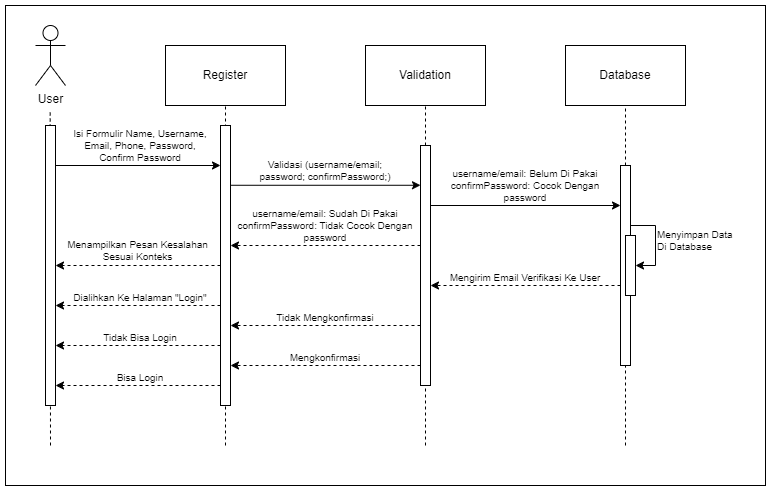

The diagram above was exported from draw.io. Its source (the exported page's mxGraphModel, read from the mxfile embedded in the PNG):
<mxGraphModel dx="1434" dy="836" grid="1" gridSize="10" guides="1" tooltips="1" connect="1" arrows="1" fold="1" page="1" pageScale="1" pageWidth="1700" pageHeight="1100" math="0" shadow="0">
  <root>
    <mxCell id="0" />
    <mxCell id="1" parent="0" />
    <mxCell id="HsNkDr8Z8kFQ7-XRaWFc-14" value="" style="rounded=0;whiteSpace=wrap;html=1;fillColor=none;" parent="1" vertex="1">
      <mxGeometry x="280" y="120" width="760" height="480" as="geometry" />
    </mxCell>
    <mxCell id="DrCY6xmhCjI5dFeIECTQ-1" value="User" style="shape=umlActor;verticalLabelPosition=bottom;verticalAlign=top;html=1;outlineConnect=0;" parent="1" vertex="1">
      <mxGeometry x="310" y="140" width="30" height="60" as="geometry" />
    </mxCell>
    <mxCell id="DrCY6xmhCjI5dFeIECTQ-2" value="Register" style="rounded=0;whiteSpace=wrap;html=1;" parent="1" vertex="1">
      <mxGeometry x="440" y="160" width="120" height="60" as="geometry" />
    </mxCell>
    <mxCell id="DrCY6xmhCjI5dFeIECTQ-3" value="Validation" style="rounded=0;whiteSpace=wrap;html=1;" parent="1" vertex="1">
      <mxGeometry x="640" y="160" width="120" height="60" as="geometry" />
    </mxCell>
    <mxCell id="DrCY6xmhCjI5dFeIECTQ-4" value="Database" style="rounded=0;whiteSpace=wrap;html=1;" parent="1" vertex="1">
      <mxGeometry x="840" y="160" width="120" height="60" as="geometry" />
    </mxCell>
    <mxCell id="DrCY6xmhCjI5dFeIECTQ-11" value="" style="endArrow=none;dashed=1;html=1;rounded=0;entryX=0.5;entryY=1;entryDx=0;entryDy=0;" parent="1" target="DrCY6xmhCjI5dFeIECTQ-2" edge="1">
      <mxGeometry width="50" height="50" relative="1" as="geometry">
        <mxPoint x="500" y="560" as="sourcePoint" />
        <mxPoint x="450" y="280" as="targetPoint" />
      </mxGeometry>
    </mxCell>
    <mxCell id="DrCY6xmhCjI5dFeIECTQ-12" value="" style="endArrow=none;dashed=1;html=1;rounded=0;entryX=0.5;entryY=1;entryDx=0;entryDy=0;" parent="1" target="DrCY6xmhCjI5dFeIECTQ-3" edge="1">
      <mxGeometry width="50" height="50" relative="1" as="geometry">
        <mxPoint x="700" y="560" as="sourcePoint" />
        <mxPoint x="510" y="230" as="targetPoint" />
      </mxGeometry>
    </mxCell>
    <mxCell id="DrCY6xmhCjI5dFeIECTQ-14" value="" style="endArrow=none;dashed=1;html=1;rounded=0;entryX=0.5;entryY=1;entryDx=0;entryDy=0;" parent="1" source="DrCY6xmhCjI5dFeIECTQ-15" target="DrCY6xmhCjI5dFeIECTQ-4" edge="1">
      <mxGeometry width="50" height="50" relative="1" as="geometry">
        <mxPoint x="899.73" y="550" as="sourcePoint" />
        <mxPoint x="899.73" y="260" as="targetPoint" />
      </mxGeometry>
    </mxCell>
    <mxCell id="DrCY6xmhCjI5dFeIECTQ-17" value="" style="endArrow=classic;html=1;rounded=0;fontSize=10;" parent="1" target="DrCY6xmhCjI5dFeIECTQ-7" edge="1">
      <mxGeometry width="50" height="50" relative="1" as="geometry">
        <mxPoint x="330" y="280" as="sourcePoint" />
        <mxPoint x="485" y="280" as="targetPoint" />
      </mxGeometry>
    </mxCell>
    <mxCell id="DrCY6xmhCjI5dFeIECTQ-18" value="" style="endArrow=classic;html=1;rounded=0;fontSize=10;" parent="1" edge="1">
      <mxGeometry width="50" height="50" relative="1" as="geometry">
        <mxPoint x="505" y="299.77" as="sourcePoint" />
        <mxPoint x="695" y="299.77" as="targetPoint" />
      </mxGeometry>
    </mxCell>
    <mxCell id="DrCY6xmhCjI5dFeIECTQ-19" value="" style="endArrow=classic;html=1;rounded=0;fontSize=10;" parent="1" target="DrCY6xmhCjI5dFeIECTQ-15" edge="1">
      <mxGeometry width="50" height="50" relative="1" as="geometry">
        <mxPoint x="705" y="320" as="sourcePoint" />
        <mxPoint x="890" y="320" as="targetPoint" />
      </mxGeometry>
    </mxCell>
    <mxCell id="DrCY6xmhCjI5dFeIECTQ-21" value="Isi Formulir Name, Username, Email, Phone, Password, Confirm Password" style="text;html=1;align=center;verticalAlign=middle;whiteSpace=wrap;rounded=0;fontSize=10;" parent="1" vertex="1">
      <mxGeometry x="340" y="240" width="150" height="40" as="geometry" />
    </mxCell>
    <mxCell id="DrCY6xmhCjI5dFeIECTQ-22" value="Validasi (username/email;&lt;div&gt;password; confirmPassword;)&lt;/div&gt;" style="text;html=1;align=center;verticalAlign=middle;whiteSpace=wrap;rounded=0;fontSize=10;" parent="1" vertex="1">
      <mxGeometry x="510" y="270" width="180" height="30" as="geometry" />
    </mxCell>
    <mxCell id="DrCY6xmhCjI5dFeIECTQ-23" value="username/email: Belum Di Pakai&lt;br&gt;&lt;div&gt;&lt;span style=&quot;background-color: transparent; color: light-dark(rgb(0, 0, 0), rgb(255, 255, 255));&quot;&gt;c&lt;/span&gt;&lt;span style=&quot;background-color: transparent; color: light-dark(rgb(0, 0, 0), rgb(255, 255, 255));&quot;&gt;onfirmPassword&lt;/span&gt;: Cocok Dengan password&lt;/div&gt;" style="text;html=1;align=center;verticalAlign=middle;whiteSpace=wrap;rounded=0;fontSize=10;" parent="1" vertex="1">
      <mxGeometry x="710" y="280" width="180" height="40" as="geometry" />
    </mxCell>
    <mxCell id="DrCY6xmhCjI5dFeIECTQ-26" value="" style="endArrow=classic;html=1;rounded=0;dashed=1;fontSize=10;" parent="1" target="DrCY6xmhCjI5dFeIECTQ-7" edge="1">
      <mxGeometry width="50" height="50" relative="1" as="geometry">
        <mxPoint x="695" y="360" as="sourcePoint" />
        <mxPoint x="515" y="360" as="targetPoint" />
      </mxGeometry>
    </mxCell>
    <mxCell id="DrCY6xmhCjI5dFeIECTQ-30" value="" style="endArrow=classic;html=1;rounded=0;entryX=1;entryY=0.5;entryDx=0;entryDy=0;edgeStyle=orthogonalEdgeStyle;fontSize=10;" parent="1" target="blcx4EMWDpK-FIBMZfJP-8" edge="1">
      <mxGeometry width="50" height="50" relative="1" as="geometry">
        <mxPoint x="905" y="340" as="sourcePoint" />
        <mxPoint x="960" y="350" as="targetPoint" />
        <Array as="points">
          <mxPoint x="930" y="340" />
          <mxPoint x="930" y="380" />
        </Array>
      </mxGeometry>
    </mxCell>
    <mxCell id="DrCY6xmhCjI5dFeIECTQ-31" value="Menyimpan Data Di Database" style="text;html=1;align=left;verticalAlign=middle;whiteSpace=wrap;rounded=0;fontSize=10;" parent="1" vertex="1">
      <mxGeometry x="930" y="340" width="80" height="30" as="geometry" />
    </mxCell>
    <mxCell id="DrCY6xmhCjI5dFeIECTQ-32" value="" style="endArrow=classic;html=1;rounded=0;dashed=1;fontSize=10;" parent="1" edge="1">
      <mxGeometry width="50" height="50" relative="1" as="geometry">
        <mxPoint x="495" y="499.9999999999999" as="sourcePoint" />
        <mxPoint x="330" y="499.9999999999999" as="targetPoint" />
      </mxGeometry>
    </mxCell>
    <mxCell id="DrCY6xmhCjI5dFeIECTQ-7" value="" style="html=1;points=[[0,0,0,0,5],[0,1,0,0,-5],[1,0,0,0,5],[1,1,0,0,-5]];perimeter=orthogonalPerimeter;outlineConnect=0;targetShapes=umlLifeline;portConstraint=eastwest;newEdgeStyle={&quot;curved&quot;:0,&quot;rounded&quot;:0};fontSize=10;" parent="1" vertex="1">
      <mxGeometry x="495" y="240" width="10" height="280" as="geometry" />
    </mxCell>
    <mxCell id="2G28basbIs-I3qBXTgBx-2" value="" style="endArrow=none;dashed=1;html=1;rounded=0;entryX=0.5;entryY=1;entryDx=0;entryDy=0;" parent="1" edge="1">
      <mxGeometry width="50" height="50" relative="1" as="geometry">
        <mxPoint x="325" y="560" as="sourcePoint" />
        <mxPoint x="324.66999999999996" y="226" as="targetPoint" />
      </mxGeometry>
    </mxCell>
    <mxCell id="2G28basbIs-I3qBXTgBx-1" value="" style="html=1;points=[[0,0,0,0,5],[0,1,0,0,-5],[1,0,0,0,5],[1,1,0,0,-5]];perimeter=orthogonalPerimeter;outlineConnect=0;targetShapes=umlLifeline;portConstraint=eastwest;newEdgeStyle={&quot;curved&quot;:0,&quot;rounded&quot;:0};" parent="1" vertex="1">
      <mxGeometry x="320" y="240" width="10" height="280" as="geometry" />
    </mxCell>
    <mxCell id="blcx4EMWDpK-FIBMZfJP-1" value="" style="endArrow=none;dashed=1;html=1;rounded=0;entryX=0.5;entryY=1;entryDx=0;entryDy=0;fontSize=10;" parent="1" target="DrCY6xmhCjI5dFeIECTQ-15" edge="1">
      <mxGeometry width="50" height="50" relative="1" as="geometry">
        <mxPoint x="900" y="560" as="sourcePoint" />
        <mxPoint x="900" y="220" as="targetPoint" />
      </mxGeometry>
    </mxCell>
    <mxCell id="DrCY6xmhCjI5dFeIECTQ-15" value="" style="html=1;points=[[0,0,0,0,5],[0,1,0,0,-5],[1,0,0,0,5],[1,1,0,0,-5]];perimeter=orthogonalPerimeter;outlineConnect=0;targetShapes=umlLifeline;portConstraint=eastwest;newEdgeStyle={&quot;curved&quot;:0,&quot;rounded&quot;:0};fontSize=10;" parent="1" vertex="1">
      <mxGeometry x="895" y="280" width="10" height="200" as="geometry" />
    </mxCell>
    <mxCell id="blcx4EMWDpK-FIBMZfJP-8" value="" style="rounded=0;whiteSpace=wrap;html=1;fontSize=10;" parent="1" vertex="1">
      <mxGeometry x="900" y="350" width="10" height="60" as="geometry" />
    </mxCell>
    <mxCell id="blcx4EMWDpK-FIBMZfJP-10" value="username/email: Sudah Di Pakai&lt;br&gt;&lt;div&gt;&lt;span style=&quot;background-color: transparent; color: light-dark(rgb(0, 0, 0), rgb(255, 255, 255));&quot;&gt;c&lt;/span&gt;&lt;span style=&quot;background-color: transparent; color: light-dark(rgb(0, 0, 0), rgb(255, 255, 255));&quot;&gt;onfirmPassword&lt;/span&gt;: Tidak Cocok Dengan p&lt;span style=&quot;background-color: transparent; color: light-dark(rgb(0, 0, 0), rgb(255, 255, 255));&quot;&gt;assword&lt;/span&gt;&lt;/div&gt;" style="text;html=1;align=center;verticalAlign=middle;whiteSpace=wrap;rounded=0;fontSize=10;" parent="1" vertex="1">
      <mxGeometry x="510" y="320" width="180" height="40" as="geometry" />
    </mxCell>
    <mxCell id="DrCY6xmhCjI5dFeIECTQ-13" value="" style="html=1;points=[[0,0,0,0,5],[0,1,0,0,-5],[1,0,0,0,5],[1,1,0,0,-5]];perimeter=orthogonalPerimeter;outlineConnect=0;targetShapes=umlLifeline;portConstraint=eastwest;newEdgeStyle={&quot;curved&quot;:0,&quot;rounded&quot;:0};verticalAlign=top;fontSize=10;" parent="1" vertex="1">
      <mxGeometry x="695" y="260" width="10" height="240" as="geometry" />
    </mxCell>
    <mxCell id="blcx4EMWDpK-FIBMZfJP-11" value="Bisa Login" style="text;html=1;align=center;verticalAlign=middle;whiteSpace=wrap;rounded=0;fontSize=10;" parent="1" vertex="1">
      <mxGeometry x="340" y="477" width="150" height="30" as="geometry" />
    </mxCell>
    <mxCell id="blcx4EMWDpK-FIBMZfJP-12" value="" style="endArrow=classic;html=1;rounded=0;dashed=1;fontSize=10;" parent="1" source="DrCY6xmhCjI5dFeIECTQ-7" edge="1">
      <mxGeometry width="50" height="50" relative="1" as="geometry">
        <mxPoint x="500" y="380" as="sourcePoint" />
        <mxPoint x="330" y="380" as="targetPoint" />
      </mxGeometry>
    </mxCell>
    <mxCell id="blcx4EMWDpK-FIBMZfJP-13" value="Menampilkan Pesan Kesalahan Sesuai Konteks" style="text;html=1;align=center;verticalAlign=middle;whiteSpace=wrap;rounded=0;fontSize=10;" parent="1" vertex="1">
      <mxGeometry x="335" y="350" width="155" height="30" as="geometry" />
    </mxCell>
    <mxCell id="blcx4EMWDpK-FIBMZfJP-14" value="" style="endArrow=classic;html=1;rounded=0;dashed=1;fontSize=10;" parent="1" edge="1">
      <mxGeometry width="50" height="50" relative="1" as="geometry">
        <mxPoint x="895" y="400" as="sourcePoint" />
        <mxPoint x="705" y="400" as="targetPoint" />
      </mxGeometry>
    </mxCell>
    <mxCell id="blcx4EMWDpK-FIBMZfJP-15" value="Mengirim Email Verifikasi Ke User" style="text;html=1;align=center;verticalAlign=middle;whiteSpace=wrap;rounded=0;fontSize=10;" parent="1" vertex="1">
      <mxGeometry x="710" y="377" width="180" height="30" as="geometry" />
    </mxCell>
    <mxCell id="HsNkDr8Z8kFQ7-XRaWFc-2" value="" style="endArrow=classic;html=1;rounded=0;dashed=1;fontSize=10;" parent="1" edge="1">
      <mxGeometry width="50" height="50" relative="1" as="geometry">
        <mxPoint x="695" y="440" as="sourcePoint" />
        <mxPoint x="504.9999999999998" y="439.9999999999999" as="targetPoint" />
      </mxGeometry>
    </mxCell>
    <mxCell id="HsNkDr8Z8kFQ7-XRaWFc-3" value="Tidak Mengkonfirmasi" style="text;html=1;align=center;verticalAlign=middle;whiteSpace=wrap;rounded=0;fontSize=10;" parent="1" vertex="1">
      <mxGeometry x="510" y="417" width="180" height="30" as="geometry" />
    </mxCell>
    <mxCell id="HsNkDr8Z8kFQ7-XRaWFc-6" value="" style="endArrow=classic;html=1;rounded=0;dashed=1;fontSize=10;" parent="1" edge="1">
      <mxGeometry width="50" height="50" relative="1" as="geometry">
        <mxPoint x="695" y="480" as="sourcePoint" />
        <mxPoint x="505" y="480" as="targetPoint" />
      </mxGeometry>
    </mxCell>
    <mxCell id="HsNkDr8Z8kFQ7-XRaWFc-7" value="Mengkonfirmasi" style="text;html=1;align=center;verticalAlign=middle;whiteSpace=wrap;rounded=0;fontSize=10;" parent="1" vertex="1">
      <mxGeometry x="510" y="457" width="180" height="30" as="geometry" />
    </mxCell>
    <mxCell id="HsNkDr8Z8kFQ7-XRaWFc-8" value="" style="endArrow=classic;html=1;rounded=0;dashed=1;fontSize=10;" parent="1" edge="1">
      <mxGeometry width="50" height="50" relative="1" as="geometry">
        <mxPoint x="495" y="459.9999999999999" as="sourcePoint" />
        <mxPoint x="330" y="459.9999999999999" as="targetPoint" />
      </mxGeometry>
    </mxCell>
    <mxCell id="HsNkDr8Z8kFQ7-XRaWFc-9" value="Tidak Bisa Login" style="text;html=1;align=center;verticalAlign=middle;whiteSpace=wrap;rounded=0;fontSize=10;" parent="1" vertex="1">
      <mxGeometry x="340" y="437" width="150" height="30" as="geometry" />
    </mxCell>
    <mxCell id="HsNkDr8Z8kFQ7-XRaWFc-10" value="" style="endArrow=classic;html=1;rounded=0;dashed=1;fontSize=10;" parent="1" edge="1">
      <mxGeometry width="50" height="50" relative="1" as="geometry">
        <mxPoint x="495" y="419.9999999999999" as="sourcePoint" />
        <mxPoint x="330" y="419.9999999999999" as="targetPoint" />
      </mxGeometry>
    </mxCell>
    <mxCell id="HsNkDr8Z8kFQ7-XRaWFc-11" value="Dialihkan Ke Halaman &quot;Login&quot;" style="text;html=1;align=center;verticalAlign=middle;whiteSpace=wrap;rounded=0;fontSize=10;" parent="1" vertex="1">
      <mxGeometry x="340" y="397" width="150" height="30" as="geometry" />
    </mxCell>
  </root>
</mxGraphModel>